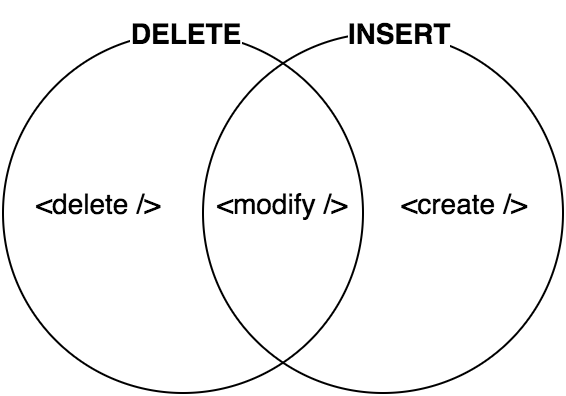

The diagram above was exported from draw.io. Its source (the exported page's mxGraphModel, read from the mxfile embedded in the PNG):
<mxGraphModel dx="1418" dy="745" grid="1" gridSize="10" guides="1" tooltips="1" connect="1" arrows="1" fold="1" page="1" pageScale="1" pageWidth="826" pageHeight="1169" background="#ffffff" math="0" shadow="0">
  <root>
    <mxCell id="0" />
    <mxCell id="1" parent="0" />
    <mxCell id="2" value="" style="ellipse;whiteSpace=wrap;html=1;labelBackgroundColor=none;strokeColor=#000000;strokeWidth=1;fillColor=#ffffff;gradientColor=none;fontSize=14;fontColor=#000000;align=left;" vertex="1" parent="1">
      <mxGeometry x="120" y="70" width="180" height="180" as="geometry" />
    </mxCell>
    <mxCell id="3" value="" style="ellipse;whiteSpace=wrap;html=1;labelBackgroundColor=none;strokeColor=#000000;strokeWidth=1;fillColor=none;gradientColor=none;fontSize=14;fontColor=#000000;align=left;" vertex="1" parent="1">
      <mxGeometry x="220" y="70" width="180" height="180" as="geometry" />
    </mxCell>
    <mxCell id="4" value="&amp;lt;create /&amp;gt;" style="text;html=1;strokeColor=none;fillColor=none;align=center;verticalAlign=middle;whiteSpace=wrap;overflow=hidden;labelBackgroundColor=none;fontSize=14;fontColor=#000000;" vertex="1" parent="1">
      <mxGeometry x="308" y="140" width="85" height="30" as="geometry" />
    </mxCell>
    <mxCell id="5" value="DELETE" style="text;html=1;strokeColor=none;fillColor=none;align=center;verticalAlign=middle;whiteSpace=wrap;overflow=hidden;labelBackgroundColor=#ffffff;fontSize=14;fontColor=#000000;fontStyle=1" vertex="1" parent="1">
      <mxGeometry x="182" y="55" width="60" height="30" as="geometry" />
    </mxCell>
    <mxCell id="6" value="INSERT" style="text;html=1;strokeColor=none;fillColor=none;align=center;verticalAlign=middle;whiteSpace=wrap;overflow=hidden;labelBackgroundColor=#ffffff;fontSize=14;fontColor=#000000;fontStyle=1" vertex="1" parent="1">
      <mxGeometry x="287" y="55" width="60" height="30" as="geometry" />
    </mxCell>
    <mxCell id="7" value="&amp;lt;delete /&amp;gt;" style="text;html=1;strokeColor=none;fillColor=none;align=center;verticalAlign=middle;whiteSpace=wrap;overflow=hidden;labelBackgroundColor=none;fontSize=14;fontColor=#000000;" vertex="1" parent="1">
      <mxGeometry x="124" y="140" width="85" height="30" as="geometry" />
    </mxCell>
    <mxCell id="8" value="&amp;lt;modify /&amp;gt;" style="text;html=1;strokeColor=none;fillColor=none;align=center;verticalAlign=middle;whiteSpace=wrap;overflow=hidden;labelBackgroundColor=none;fontSize=14;fontColor=#000000;" vertex="1" parent="1">
      <mxGeometry x="217" y="140" width="85" height="30" as="geometry" />
    </mxCell>
  </root>
</mxGraphModel>